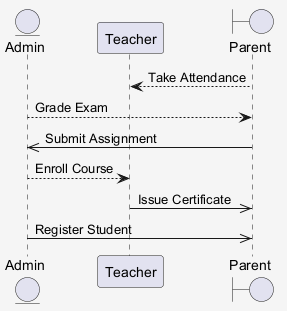

The diagram above was rendered by PlantUML. Its source (embedded in the PNG):
@startuml
skinparam shadowing false
skinparam backgroundColor #F5F5F5
entity "Admin" as A
participant "Teacher" as T
boundary "Parent" as P
P --> T : Take Attendance
A --> P : Grade Exam
P ->> A : Submit Assignment
A --> T : Enroll Course
T ->> P : Issue Certificate
A ->> P : Register Student
@enduml